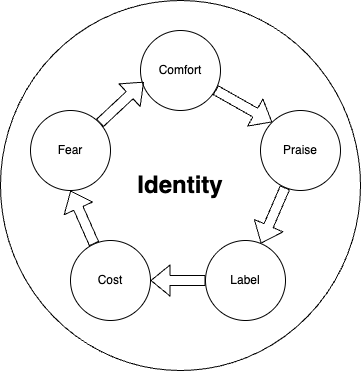

The diagram above was exported from draw.io. Its source (the exported page's mxGraphModel, read from the mxfile embedded in the PNG):
<mxGraphModel dx="889" dy="478" grid="1" gridSize="10" guides="1" tooltips="1" connect="1" arrows="1" fold="1" page="1" pageScale="1" pageWidth="850" pageHeight="1100" math="0" shadow="0">
  <root>
    <mxCell id="0" />
    <mxCell id="1" parent="0" />
    <mxCell id="19" value="&lt;b&gt;&lt;font style=&quot;font-size: 24px;&quot;&gt;Identity&lt;/font&gt;&lt;/b&gt;" style="ellipse;whiteSpace=wrap;html=1;" vertex="1" parent="1">
      <mxGeometry x="140" y="50" width="360" height="370" as="geometry" />
    </mxCell>
    <mxCell id="9" value="" style="edgeStyle=none;html=1;entryX=0;entryY=0;entryDx=0;entryDy=0;shape=flexArrow;" parent="1" source="2" target="3" edge="1">
      <mxGeometry relative="1" as="geometry" />
    </mxCell>
    <mxCell id="2" value="Comfort" style="ellipse;whiteSpace=wrap;html=1;aspect=fixed;" parent="1" vertex="1">
      <mxGeometry x="280" y="80" width="80" height="80" as="geometry" />
    </mxCell>
    <mxCell id="12" value="" style="edgeStyle=none;html=1;shape=flexArrow;" parent="1" source="3" target="4" edge="1">
      <mxGeometry relative="1" as="geometry">
        <mxPoint x="400" y="250" as="targetPoint" />
      </mxGeometry>
    </mxCell>
    <mxCell id="3" value="Praise" style="ellipse;whiteSpace=wrap;html=1;aspect=fixed;" parent="1" vertex="1">
      <mxGeometry x="400" y="160" width="80" height="80" as="geometry" />
    </mxCell>
    <mxCell id="14" value="" style="edgeStyle=none;html=1;entryX=1;entryY=0.5;entryDx=0;entryDy=0;shape=flexArrow;" parent="1" source="4" target="5" edge="1">
      <mxGeometry relative="1" as="geometry">
        <mxPoint x="270" y="360" as="targetPoint" />
      </mxGeometry>
    </mxCell>
    <mxCell id="4" value="Label" style="ellipse;whiteSpace=wrap;html=1;aspect=fixed;" parent="1" vertex="1">
      <mxGeometry x="345" y="290" width="80" height="80" as="geometry" />
    </mxCell>
    <mxCell id="16" value="" style="edgeStyle=none;html=1;entryX=0.5;entryY=1;entryDx=0;entryDy=0;shape=flexArrow;" parent="1" source="5" target="6" edge="1">
      <mxGeometry relative="1" as="geometry">
        <mxPoint x="110" y="270" as="targetPoint" />
      </mxGeometry>
    </mxCell>
    <mxCell id="5" value="Cost" style="ellipse;whiteSpace=wrap;html=1;aspect=fixed;" parent="1" vertex="1">
      <mxGeometry x="210" y="290" width="80" height="80" as="geometry" />
    </mxCell>
    <mxCell id="18" value="" style="edgeStyle=none;html=1;entryX=0.042;entryY=0.642;entryDx=0;entryDy=0;entryPerimeter=0;shape=flexArrow;" parent="1" source="6" target="2" edge="1">
      <mxGeometry relative="1" as="geometry">
        <mxPoint x="250" y="90" as="targetPoint" />
      </mxGeometry>
    </mxCell>
    <mxCell id="6" value="Fear" style="ellipse;whiteSpace=wrap;html=1;aspect=fixed;" parent="1" vertex="1">
      <mxGeometry x="170" y="160" width="80" height="80" as="geometry" />
    </mxCell>
  </root>
</mxGraphModel>